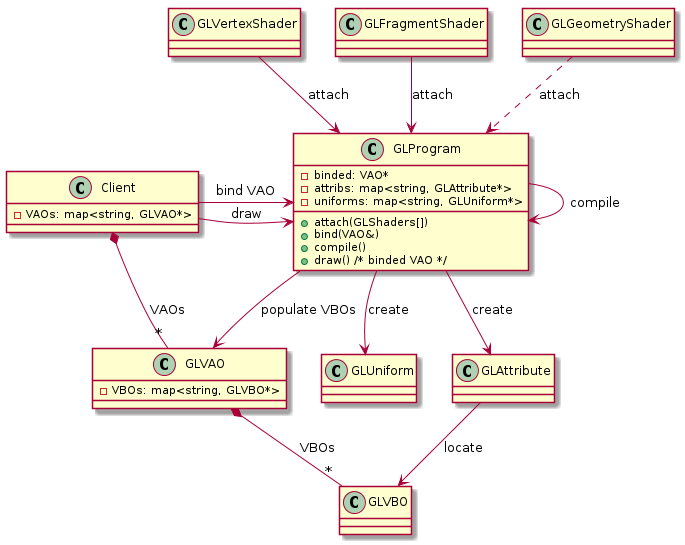

The diagram above was rendered by PlantUML. Its source (embedded in the PNG):
@startuml

' OpenGL class composition

class GLVertexShader
class GLFragmentShader
class GLGeometryShader
class GLProgram {
-binded: VAO*
-attribs: map<string, GLAttribute*>
-uniforms: map<string, GLUniform*>
+attach(GLShaders[])
+bind(VAO&)
+compile()
+draw() /* binded VAO */
}
class GLUniform
class GLAttribute
class GLVAO {
-VBOs: map<string, GLVBO*>
}
class Client {
-VAOs: map<string, GLVAO*>
}
class GLVBO

GLVertexShader --> GLProgram : attach
GLFragmentShader --> GLProgram : attach
GLGeometryShader ..> GLProgram : attach

GLProgram -> GLProgram : compile
GLProgram --> GLAttribute: create
GLProgram --> GLUniform :  create

GLAttribute --> GLVBO: locate

Client *-- "*" GLVAO: VAOs
GLVAO *-- "*" GLVBO: VBOs
Client -> GLProgram: bind VAO
Client -> GLProgram: draw
GLProgram --> GLVAO: populate VBOs


@enduml